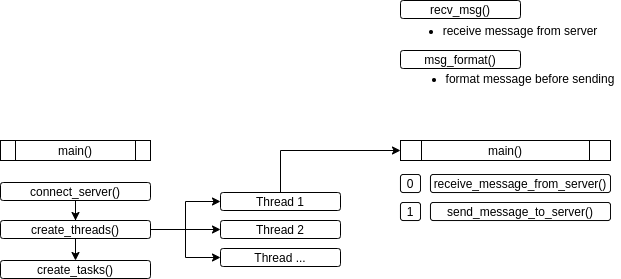

The diagram above was exported from draw.io. Its source (the exported page's mxGraphModel, read from the mxfile embedded in the PNG):
<mxGraphModel dx="1422" dy="774" grid="1" gridSize="10" guides="1" tooltips="1" connect="1" arrows="1" fold="1" page="1" pageScale="1" pageWidth="827" pageHeight="583" math="0" shadow="0">
  <root>
    <mxCell id="0" />
    <mxCell id="1" parent="0" />
    <mxCell id="LgJa-fEShEm3lUHcOYE0-1" value="main()" style="shape=process;whiteSpace=wrap;html=1;backgroundOutline=1;" parent="1" vertex="1">
      <mxGeometry x="103" y="250" width="150" height="20" as="geometry" />
    </mxCell>
    <mxCell id="LgJa-fEShEm3lUHcOYE0-17" style="edgeStyle=orthogonalEdgeStyle;rounded=0;orthogonalLoop=1;jettySize=auto;html=1;exitX=0.5;exitY=1;exitDx=0;exitDy=0;" parent="1" source="LgJa-fEShEm3lUHcOYE0-2" target="LgJa-fEShEm3lUHcOYE0-3" edge="1">
      <mxGeometry relative="1" as="geometry" />
    </mxCell>
    <mxCell id="LgJa-fEShEm3lUHcOYE0-2" value="connect_server()" style="rounded=1;whiteSpace=wrap;html=1;" parent="1" vertex="1">
      <mxGeometry x="103" y="292" width="150" height="18" as="geometry" />
    </mxCell>
    <mxCell id="LgJa-fEShEm3lUHcOYE0-12" style="edgeStyle=orthogonalEdgeStyle;rounded=0;orthogonalLoop=1;jettySize=auto;html=1;exitX=1;exitY=0.5;exitDx=0;exitDy=0;entryX=0;entryY=0.5;entryDx=0;entryDy=0;" parent="1" source="LgJa-fEShEm3lUHcOYE0-3" target="LgJa-fEShEm3lUHcOYE0-6" edge="1">
      <mxGeometry relative="1" as="geometry" />
    </mxCell>
    <mxCell id="LgJa-fEShEm3lUHcOYE0-13" style="edgeStyle=orthogonalEdgeStyle;rounded=0;orthogonalLoop=1;jettySize=auto;html=1;exitX=1;exitY=0.5;exitDx=0;exitDy=0;entryX=0;entryY=0.5;entryDx=0;entryDy=0;" parent="1" source="LgJa-fEShEm3lUHcOYE0-3" target="LgJa-fEShEm3lUHcOYE0-7" edge="1">
      <mxGeometry relative="1" as="geometry" />
    </mxCell>
    <mxCell id="LgJa-fEShEm3lUHcOYE0-14" style="edgeStyle=orthogonalEdgeStyle;rounded=0;orthogonalLoop=1;jettySize=auto;html=1;exitX=1;exitY=0.5;exitDx=0;exitDy=0;entryX=0;entryY=0.5;entryDx=0;entryDy=0;" parent="1" source="LgJa-fEShEm3lUHcOYE0-3" target="LgJa-fEShEm3lUHcOYE0-8" edge="1">
      <mxGeometry relative="1" as="geometry" />
    </mxCell>
    <mxCell id="LgJa-fEShEm3lUHcOYE0-18" style="edgeStyle=orthogonalEdgeStyle;rounded=0;orthogonalLoop=1;jettySize=auto;html=1;exitX=0.5;exitY=1;exitDx=0;exitDy=0;entryX=0.5;entryY=0;entryDx=0;entryDy=0;" parent="1" source="LgJa-fEShEm3lUHcOYE0-3" target="LgJa-fEShEm3lUHcOYE0-4" edge="1">
      <mxGeometry relative="1" as="geometry" />
    </mxCell>
    <mxCell id="LgJa-fEShEm3lUHcOYE0-3" value="create_threads()" style="rounded=1;whiteSpace=wrap;html=1;" parent="1" vertex="1">
      <mxGeometry x="103" y="330" width="150" height="18" as="geometry" />
    </mxCell>
    <mxCell id="LgJa-fEShEm3lUHcOYE0-4" value="create_tasks()" style="rounded=1;whiteSpace=wrap;html=1;" parent="1" vertex="1">
      <mxGeometry x="103" y="370" width="150" height="18" as="geometry" />
    </mxCell>
    <mxCell id="LgJa-fEShEm3lUHcOYE0-19" style="edgeStyle=orthogonalEdgeStyle;rounded=0;orthogonalLoop=1;jettySize=auto;html=1;exitX=0.5;exitY=0;exitDx=0;exitDy=0;entryX=0;entryY=0.5;entryDx=0;entryDy=0;" parent="1" source="LgJa-fEShEm3lUHcOYE0-6" target="LgJa-fEShEm3lUHcOYE0-16" edge="1">
      <mxGeometry relative="1" as="geometry" />
    </mxCell>
    <mxCell id="LgJa-fEShEm3lUHcOYE0-6" value="Thread 1" style="rounded=1;whiteSpace=wrap;html=1;" parent="1" vertex="1">
      <mxGeometry x="323" y="302" width="120" height="18" as="geometry" />
    </mxCell>
    <mxCell id="LgJa-fEShEm3lUHcOYE0-7" value="Thread 2" style="rounded=1;whiteSpace=wrap;html=1;" parent="1" vertex="1">
      <mxGeometry x="323" y="330" width="120" height="18" as="geometry" />
    </mxCell>
    <mxCell id="LgJa-fEShEm3lUHcOYE0-8" value="Thread ..." style="rounded=1;whiteSpace=wrap;html=1;" parent="1" vertex="1">
      <mxGeometry x="323" y="358" width="120" height="18" as="geometry" />
    </mxCell>
    <mxCell id="LgJa-fEShEm3lUHcOYE0-16" value="main()" style="shape=process;whiteSpace=wrap;html=1;backgroundOutline=1;" parent="1" vertex="1">
      <mxGeometry x="503" y="250" width="210" height="20" as="geometry" />
    </mxCell>
    <mxCell id="LgJa-fEShEm3lUHcOYE0-20" value="receive_message_from_server()" style="rounded=1;whiteSpace=wrap;html=1;" parent="1" vertex="1">
      <mxGeometry x="533" y="284" width="180" height="18" as="geometry" />
    </mxCell>
    <mxCell id="LgJa-fEShEm3lUHcOYE0-21" value="send_message_to_server()" style="rounded=1;whiteSpace=wrap;html=1;" parent="1" vertex="1">
      <mxGeometry x="533" y="312" width="180" height="18" as="geometry" />
    </mxCell>
    <mxCell id="LgJa-fEShEm3lUHcOYE0-22" value="0" style="rounded=1;whiteSpace=wrap;html=1;" parent="1" vertex="1">
      <mxGeometry x="503" y="284" width="20" height="18" as="geometry" />
    </mxCell>
    <mxCell id="LgJa-fEShEm3lUHcOYE0-23" value="1" style="rounded=1;whiteSpace=wrap;html=1;" parent="1" vertex="1">
      <mxGeometry x="503" y="312" width="20" height="18" as="geometry" />
    </mxCell>
    <mxCell id="LgJa-fEShEm3lUHcOYE0-24" value="recv_msg()" style="rounded=1;whiteSpace=wrap;html=1;" parent="1" vertex="1">
      <mxGeometry x="503" y="110" width="120" height="18" as="geometry" />
    </mxCell>
    <mxCell id="LgJa-fEShEm3lUHcOYE0-25" value="msg_format()" style="rounded=1;whiteSpace=wrap;html=1;" parent="1" vertex="1">
      <mxGeometry x="503" y="160" width="120" height="18" as="geometry" />
    </mxCell>
    <mxCell id="LgJa-fEShEm3lUHcOYE0-26" value="&lt;ul&gt;&lt;li&gt;receive message from server&lt;/li&gt;&lt;/ul&gt;" style="text;html=1;strokeColor=none;fillColor=none;align=center;verticalAlign=middle;whiteSpace=wrap;rounded=0;" parent="1" vertex="1">
      <mxGeometry x="503" y="130" width="200" height="20" as="geometry" />
    </mxCell>
    <mxCell id="LgJa-fEShEm3lUHcOYE0-27" value="&lt;ul&gt;&lt;li&gt;format message before sending&lt;/li&gt;&lt;/ul&gt;" style="text;html=1;strokeColor=none;fillColor=none;align=center;verticalAlign=middle;whiteSpace=wrap;rounded=0;" parent="1" vertex="1">
      <mxGeometry x="503" y="178" width="220" height="20" as="geometry" />
    </mxCell>
  </root>
</mxGraphModel>